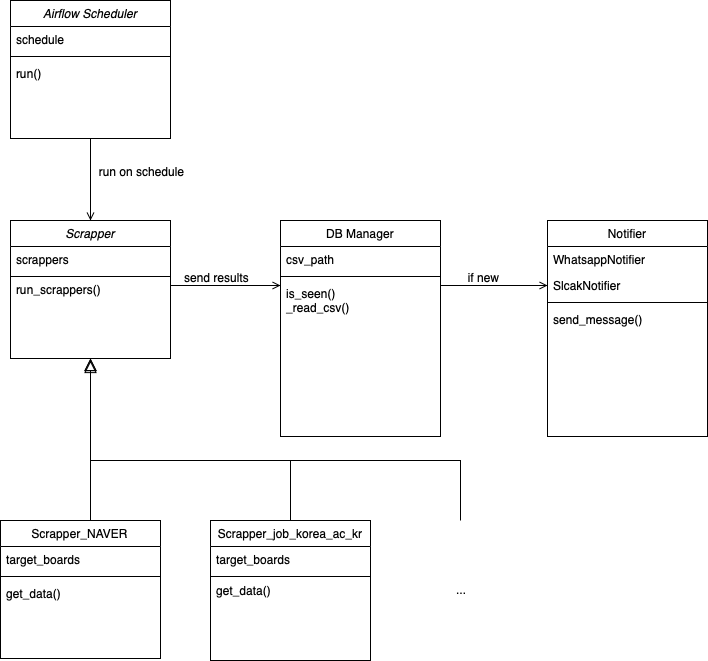

The diagram above was exported from draw.io. Its source (the exported page's mxGraphModel, read from the mxfile embedded in the PNG):
<mxGraphModel dx="466" dy="620" grid="1" gridSize="10" guides="1" tooltips="1" connect="1" arrows="1" fold="1" page="1" pageScale="1" pageWidth="827" pageHeight="1169" math="0" shadow="0">
  <root>
    <mxCell id="WIyWlLk6GJQsqaUBKTNV-0" />
    <mxCell id="WIyWlLk6GJQsqaUBKTNV-1" parent="WIyWlLk6GJQsqaUBKTNV-0" />
    <mxCell id="zkfFHV4jXpPFQw0GAbJ--0" value="Scrapper" style="swimlane;fontStyle=2;align=center;verticalAlign=top;childLayout=stackLayout;horizontal=1;startSize=26;horizontalStack=0;resizeParent=1;resizeLast=0;collapsible=1;marginBottom=0;rounded=0;shadow=0;strokeWidth=1;" parent="WIyWlLk6GJQsqaUBKTNV-1" vertex="1">
      <mxGeometry x="110" y="570" width="160" height="138" as="geometry">
        <mxRectangle x="230" y="140" width="160" height="26" as="alternateBounds" />
      </mxGeometry>
    </mxCell>
    <mxCell id="zkfFHV4jXpPFQw0GAbJ--1" value="scrappers" style="text;align=left;verticalAlign=top;spacingLeft=4;spacingRight=4;overflow=hidden;rotatable=0;points=[[0,0.5],[1,0.5]];portConstraint=eastwest;" parent="zkfFHV4jXpPFQw0GAbJ--0" vertex="1">
      <mxGeometry y="26" width="160" height="26" as="geometry" />
    </mxCell>
    <mxCell id="zkfFHV4jXpPFQw0GAbJ--4" value="" style="line;html=1;strokeWidth=1;align=left;verticalAlign=middle;spacingTop=-1;spacingLeft=3;spacingRight=3;rotatable=0;labelPosition=right;points=[];portConstraint=eastwest;" parent="zkfFHV4jXpPFQw0GAbJ--0" vertex="1">
      <mxGeometry y="52" width="160" height="8" as="geometry" />
    </mxCell>
    <mxCell id="zkfFHV4jXpPFQw0GAbJ--6" value="Scrapper_NAVER" style="swimlane;fontStyle=0;align=center;verticalAlign=top;childLayout=stackLayout;horizontal=1;startSize=26;horizontalStack=0;resizeParent=1;resizeLast=0;collapsible=1;marginBottom=0;rounded=0;shadow=0;strokeWidth=1;" parent="WIyWlLk6GJQsqaUBKTNV-1" vertex="1">
      <mxGeometry x="100" y="870" width="160" height="138" as="geometry">
        <mxRectangle x="130" y="380" width="160" height="26" as="alternateBounds" />
      </mxGeometry>
    </mxCell>
    <mxCell id="zkfFHV4jXpPFQw0GAbJ--7" value="target_boards" style="text;align=left;verticalAlign=top;spacingLeft=4;spacingRight=4;overflow=hidden;rotatable=0;points=[[0,0.5],[1,0.5]];portConstraint=eastwest;" parent="zkfFHV4jXpPFQw0GAbJ--6" vertex="1">
      <mxGeometry y="26" width="160" height="26" as="geometry" />
    </mxCell>
    <mxCell id="zkfFHV4jXpPFQw0GAbJ--9" value="" style="line;html=1;strokeWidth=1;align=left;verticalAlign=middle;spacingTop=-1;spacingLeft=3;spacingRight=3;rotatable=0;labelPosition=right;points=[];portConstraint=eastwest;" parent="zkfFHV4jXpPFQw0GAbJ--6" vertex="1">
      <mxGeometry y="52" width="160" height="8" as="geometry" />
    </mxCell>
    <mxCell id="zkfFHV4jXpPFQw0GAbJ--11" value="get_data()" style="text;align=left;verticalAlign=top;spacingLeft=4;spacingRight=4;overflow=hidden;rotatable=0;points=[[0,0.5],[1,0.5]];portConstraint=eastwest;" parent="zkfFHV4jXpPFQw0GAbJ--6" vertex="1">
      <mxGeometry y="60" width="160" height="26" as="geometry" />
    </mxCell>
    <mxCell id="zkfFHV4jXpPFQw0GAbJ--12" value="" style="endArrow=block;endSize=10;endFill=0;shadow=0;strokeWidth=1;rounded=0;edgeStyle=elbowEdgeStyle;elbow=vertical;" parent="WIyWlLk6GJQsqaUBKTNV-1" source="zkfFHV4jXpPFQw0GAbJ--6" target="zkfFHV4jXpPFQw0GAbJ--0" edge="1">
      <mxGeometry width="160" relative="1" as="geometry">
        <mxPoint x="180" y="713" as="sourcePoint" />
        <mxPoint x="180" y="713" as="targetPoint" />
        <Array as="points">
          <mxPoint x="190" y="850" />
        </Array>
      </mxGeometry>
    </mxCell>
    <mxCell id="zkfFHV4jXpPFQw0GAbJ--13" value="Scrapper_job_korea_ac_kr" style="swimlane;fontStyle=0;align=center;verticalAlign=top;childLayout=stackLayout;horizontal=1;startSize=26;horizontalStack=0;resizeParent=1;resizeLast=0;collapsible=1;marginBottom=0;rounded=0;shadow=0;strokeWidth=1;" parent="WIyWlLk6GJQsqaUBKTNV-1" vertex="1">
      <mxGeometry x="310" y="870" width="160" height="140" as="geometry">
        <mxRectangle x="340" y="380" width="170" height="26" as="alternateBounds" />
      </mxGeometry>
    </mxCell>
    <mxCell id="zkfFHV4jXpPFQw0GAbJ--14" value="target_boards" style="text;align=left;verticalAlign=top;spacingLeft=4;spacingRight=4;overflow=hidden;rotatable=0;points=[[0,0.5],[1,0.5]];portConstraint=eastwest;" parent="zkfFHV4jXpPFQw0GAbJ--13" vertex="1">
      <mxGeometry y="26" width="160" height="26" as="geometry" />
    </mxCell>
    <mxCell id="zkfFHV4jXpPFQw0GAbJ--15" value="" style="line;html=1;strokeWidth=1;align=left;verticalAlign=middle;spacingTop=-1;spacingLeft=3;spacingRight=3;rotatable=0;labelPosition=right;points=[];portConstraint=eastwest;" parent="zkfFHV4jXpPFQw0GAbJ--13" vertex="1">
      <mxGeometry y="52" width="160" height="8" as="geometry" />
    </mxCell>
    <mxCell id="zkfFHV4jXpPFQw0GAbJ--16" value="" style="endArrow=block;endSize=10;endFill=0;shadow=0;strokeWidth=1;rounded=0;edgeStyle=elbowEdgeStyle;elbow=vertical;" parent="WIyWlLk6GJQsqaUBKTNV-1" source="zkfFHV4jXpPFQw0GAbJ--13" target="zkfFHV4jXpPFQw0GAbJ--0" edge="1">
      <mxGeometry width="160" relative="1" as="geometry">
        <mxPoint x="190" y="883" as="sourcePoint" />
        <mxPoint x="290" y="781" as="targetPoint" />
        <Array as="points">
          <mxPoint x="300" y="810" />
        </Array>
      </mxGeometry>
    </mxCell>
    <mxCell id="zkfFHV4jXpPFQw0GAbJ--17" value="Notifier" style="swimlane;fontStyle=0;align=center;verticalAlign=top;childLayout=stackLayout;horizontal=1;startSize=26;horizontalStack=0;resizeParent=1;resizeLast=0;collapsible=1;marginBottom=0;rounded=0;shadow=0;strokeWidth=1;" parent="WIyWlLk6GJQsqaUBKTNV-1" vertex="1">
      <mxGeometry x="647" y="570" width="160" height="216" as="geometry">
        <mxRectangle x="550" y="140" width="160" height="26" as="alternateBounds" />
      </mxGeometry>
    </mxCell>
    <mxCell id="zkfFHV4jXpPFQw0GAbJ--18" value="WhatsappNotifier" style="text;align=left;verticalAlign=top;spacingLeft=4;spacingRight=4;overflow=hidden;rotatable=0;points=[[0,0.5],[1,0.5]];portConstraint=eastwest;" parent="zkfFHV4jXpPFQw0GAbJ--17" vertex="1">
      <mxGeometry y="26" width="160" height="26" as="geometry" />
    </mxCell>
    <mxCell id="zkfFHV4jXpPFQw0GAbJ--19" value="SlcakNotifier" style="text;align=left;verticalAlign=top;spacingLeft=4;spacingRight=4;overflow=hidden;rotatable=0;points=[[0,0.5],[1,0.5]];portConstraint=eastwest;rounded=0;shadow=0;html=0;" parent="zkfFHV4jXpPFQw0GAbJ--17" vertex="1">
      <mxGeometry y="52" width="160" height="26" as="geometry" />
    </mxCell>
    <mxCell id="zkfFHV4jXpPFQw0GAbJ--23" value="" style="line;html=1;strokeWidth=1;align=left;verticalAlign=middle;spacingTop=-1;spacingLeft=3;spacingRight=3;rotatable=0;labelPosition=right;points=[];portConstraint=eastwest;" parent="zkfFHV4jXpPFQw0GAbJ--17" vertex="1">
      <mxGeometry y="78" width="160" height="8" as="geometry" />
    </mxCell>
    <mxCell id="zkfFHV4jXpPFQw0GAbJ--24" value="send_message()" style="text;align=left;verticalAlign=top;spacingLeft=4;spacingRight=4;overflow=hidden;rotatable=0;points=[[0,0.5],[1,0.5]];portConstraint=eastwest;" parent="zkfFHV4jXpPFQw0GAbJ--17" vertex="1">
      <mxGeometry y="86" width="160" height="26" as="geometry" />
    </mxCell>
    <mxCell id="zkfFHV4jXpPFQw0GAbJ--26" value="" style="endArrow=open;shadow=0;strokeWidth=1;rounded=0;endFill=1;edgeStyle=elbowEdgeStyle;elbow=vertical;entryX=0;entryY=0.5;entryDx=0;entryDy=0;" parent="WIyWlLk6GJQsqaUBKTNV-1" source="zkfFHV4jXpPFQw0GAbJ--0" edge="1">
      <mxGeometry x="0.5" y="41" relative="1" as="geometry">
        <mxPoint x="360" y="702" as="sourcePoint" />
        <mxPoint x="380" y="635" as="targetPoint" />
        <mxPoint x="-40" y="32" as="offset" />
      </mxGeometry>
    </mxCell>
    <mxCell id="zkfFHV4jXpPFQw0GAbJ--29" value="send results" style="text;html=1;resizable=0;points=[];;align=center;verticalAlign=middle;labelBackgroundColor=none;rounded=0;shadow=0;strokeWidth=1;fontSize=12;" parent="zkfFHV4jXpPFQw0GAbJ--26" vertex="1" connectable="0">
      <mxGeometry x="0.5" y="49" relative="1" as="geometry">
        <mxPoint x="-38" y="40" as="offset" />
      </mxGeometry>
    </mxCell>
    <mxCell id="IdYW8jvUnDRYbHdq6o9--1" value="get_data()" style="text;align=left;verticalAlign=top;spacingLeft=4;spacingRight=4;overflow=hidden;rotatable=0;points=[[0,0.5],[1,0.5]];portConstraint=eastwest;" parent="WIyWlLk6GJQsqaUBKTNV-1" vertex="1">
      <mxGeometry x="310" y="927" width="160" height="26" as="geometry" />
    </mxCell>
    <mxCell id="IdYW8jvUnDRYbHdq6o9--2" value="..." style="text;align=left;verticalAlign=top;spacingLeft=4;spacingRight=4;overflow=hidden;rotatable=0;points=[[0,0.5],[1,0.5]];portConstraint=eastwest;" parent="WIyWlLk6GJQsqaUBKTNV-1" vertex="1">
      <mxGeometry x="550" y="926" width="160" height="26" as="geometry" />
    </mxCell>
    <mxCell id="IdYW8jvUnDRYbHdq6o9--3" value="Airflow Scheduler" style="swimlane;fontStyle=2;align=center;verticalAlign=top;childLayout=stackLayout;horizontal=1;startSize=26;horizontalStack=0;resizeParent=1;resizeLast=0;collapsible=1;marginBottom=0;rounded=0;shadow=0;strokeWidth=1;" parent="WIyWlLk6GJQsqaUBKTNV-1" vertex="1">
      <mxGeometry x="110" y="350" width="160" height="138" as="geometry">
        <mxRectangle x="230" y="140" width="160" height="26" as="alternateBounds" />
      </mxGeometry>
    </mxCell>
    <mxCell id="IdYW8jvUnDRYbHdq6o9--4" value="schedule" style="text;align=left;verticalAlign=top;spacingLeft=4;spacingRight=4;overflow=hidden;rotatable=0;points=[[0,0.5],[1,0.5]];portConstraint=eastwest;" parent="IdYW8jvUnDRYbHdq6o9--3" vertex="1">
      <mxGeometry y="26" width="160" height="26" as="geometry" />
    </mxCell>
    <mxCell id="IdYW8jvUnDRYbHdq6o9--7" value="" style="line;html=1;strokeWidth=1;align=left;verticalAlign=middle;spacingTop=-1;spacingLeft=3;spacingRight=3;rotatable=0;labelPosition=right;points=[];portConstraint=eastwest;" parent="IdYW8jvUnDRYbHdq6o9--3" vertex="1">
      <mxGeometry y="52" width="160" height="8" as="geometry" />
    </mxCell>
    <mxCell id="IdYW8jvUnDRYbHdq6o9--18" value="run()" style="text;align=left;verticalAlign=top;spacingLeft=4;spacingRight=4;overflow=hidden;rotatable=0;points=[[0,0.5],[1,0.5]];portConstraint=eastwest;" parent="IdYW8jvUnDRYbHdq6o9--3" vertex="1">
      <mxGeometry y="60" width="160" height="26" as="geometry" />
    </mxCell>
    <mxCell id="IdYW8jvUnDRYbHdq6o9--8" value="DB Manager" style="swimlane;fontStyle=0;align=center;verticalAlign=top;childLayout=stackLayout;horizontal=1;startSize=26;horizontalStack=0;resizeParent=1;resizeLast=0;collapsible=1;marginBottom=0;rounded=0;shadow=0;strokeWidth=1;" parent="WIyWlLk6GJQsqaUBKTNV-1" vertex="1">
      <mxGeometry x="380" y="570" width="160" height="216" as="geometry">
        <mxRectangle x="550" y="140" width="160" height="26" as="alternateBounds" />
      </mxGeometry>
    </mxCell>
    <mxCell id="IdYW8jvUnDRYbHdq6o9--9" value="csv_path" style="text;align=left;verticalAlign=top;spacingLeft=4;spacingRight=4;overflow=hidden;rotatable=0;points=[[0,0.5],[1,0.5]];portConstraint=eastwest;" parent="IdYW8jvUnDRYbHdq6o9--8" vertex="1">
      <mxGeometry y="26" width="160" height="26" as="geometry" />
    </mxCell>
    <mxCell id="IdYW8jvUnDRYbHdq6o9--11" value="" style="line;html=1;strokeWidth=1;align=left;verticalAlign=middle;spacingTop=-1;spacingLeft=3;spacingRight=3;rotatable=0;labelPosition=right;points=[];portConstraint=eastwest;" parent="IdYW8jvUnDRYbHdq6o9--8" vertex="1">
      <mxGeometry y="52" width="160" height="8" as="geometry" />
    </mxCell>
    <mxCell id="IdYW8jvUnDRYbHdq6o9--12" value="is_seen()&#10;_read_csv()&#10;" style="text;align=left;verticalAlign=top;spacingLeft=4;spacingRight=4;overflow=hidden;rotatable=0;points=[[0,0.5],[1,0.5]];portConstraint=eastwest;" parent="IdYW8jvUnDRYbHdq6o9--8" vertex="1">
      <mxGeometry y="60" width="160" height="120" as="geometry" />
    </mxCell>
    <mxCell id="IdYW8jvUnDRYbHdq6o9--13" value="" style="endArrow=open;shadow=0;strokeWidth=1;rounded=0;endFill=1;edgeStyle=elbowEdgeStyle;elbow=vertical;entryX=0;entryY=0.5;entryDx=0;entryDy=0;" parent="WIyWlLk6GJQsqaUBKTNV-1" target="zkfFHV4jXpPFQw0GAbJ--19" edge="1">
      <mxGeometry x="0.5" y="41" relative="1" as="geometry">
        <mxPoint x="540" y="635" as="sourcePoint" />
        <mxPoint x="390" y="645" as="targetPoint" />
        <mxPoint x="-40" y="32" as="offset" />
      </mxGeometry>
    </mxCell>
    <mxCell id="IdYW8jvUnDRYbHdq6o9--14" value="if new" style="text;html=1;resizable=0;points=[];;align=center;verticalAlign=middle;labelBackgroundColor=none;rounded=0;shadow=0;strokeWidth=1;fontSize=12;" parent="IdYW8jvUnDRYbHdq6o9--13" vertex="1" connectable="0">
      <mxGeometry x="0.5" y="49" relative="1" as="geometry">
        <mxPoint x="-38" y="40" as="offset" />
      </mxGeometry>
    </mxCell>
    <mxCell id="IdYW8jvUnDRYbHdq6o9--15" value="run_scrappers()" style="text;align=left;verticalAlign=top;spacingLeft=4;spacingRight=4;overflow=hidden;rotatable=0;points=[[0,0.5],[1,0.5]];portConstraint=eastwest;" parent="WIyWlLk6GJQsqaUBKTNV-1" vertex="1">
      <mxGeometry x="110" y="626" width="160" height="26" as="geometry" />
    </mxCell>
    <mxCell id="IdYW8jvUnDRYbHdq6o9--16" value="" style="endArrow=open;shadow=0;strokeWidth=1;rounded=0;endFill=1;edgeStyle=elbowEdgeStyle;elbow=vertical;entryX=0.5;entryY=0;entryDx=0;entryDy=0;exitX=0.5;exitY=1;exitDx=0;exitDy=0;" parent="WIyWlLk6GJQsqaUBKTNV-1" source="IdYW8jvUnDRYbHdq6o9--3" target="zkfFHV4jXpPFQw0GAbJ--0" edge="1">
      <mxGeometry x="0.5" y="41" relative="1" as="geometry">
        <mxPoint x="280" y="645" as="sourcePoint" />
        <mxPoint x="390" y="645" as="targetPoint" />
        <mxPoint x="-40" y="32" as="offset" />
      </mxGeometry>
    </mxCell>
    <mxCell id="IdYW8jvUnDRYbHdq6o9--17" value="run on schedule" style="text;html=1;resizable=0;points=[];;align=center;verticalAlign=middle;labelBackgroundColor=none;rounded=0;shadow=0;strokeWidth=1;fontSize=12;" parent="IdYW8jvUnDRYbHdq6o9--16" vertex="1" connectable="0">
      <mxGeometry x="0.5" y="49" relative="1" as="geometry">
        <mxPoint x="1" y="-30" as="offset" />
      </mxGeometry>
    </mxCell>
    <mxCell id="6-cuxM3ON7TO-wcIYcN8-0" value="" style="endArrow=block;endSize=10;endFill=0;shadow=0;strokeWidth=1;rounded=0;edgeStyle=elbowEdgeStyle;elbow=vertical;" parent="WIyWlLk6GJQsqaUBKTNV-1" edge="1">
      <mxGeometry width="160" relative="1" as="geometry">
        <mxPoint x="560" y="870" as="sourcePoint" />
        <mxPoint x="190" y="710" as="targetPoint" />
        <Array as="points">
          <mxPoint x="380" y="810" />
        </Array>
      </mxGeometry>
    </mxCell>
  </root>
</mxGraphModel>